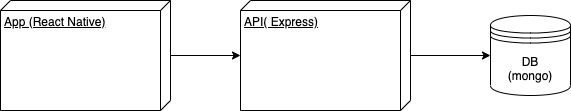

The diagram above was exported from draw.io. Its source (the exported page's mxGraphModel, read from the mxfile embedded in the PNG):
<mxGraphModel dx="946" dy="574" grid="1" gridSize="10" guides="1" tooltips="1" connect="1" arrows="1" fold="1" page="1" pageScale="1" pageWidth="827" pageHeight="1169" math="0" shadow="0">
  <root>
    <mxCell id="0" />
    <mxCell id="1" parent="0" />
    <mxCell id="YI97RLK8lLEASCBue5X1-42" value="DB&lt;br&gt;(mongo)&lt;br&gt;" style="shape=datastore;whiteSpace=wrap;html=1;" vertex="1" parent="1">
      <mxGeometry x="530" y="275" width="80" height="80" as="geometry" />
    </mxCell>
    <mxCell id="YI97RLK8lLEASCBue5X1-46" value="" style="edgeStyle=orthogonalEdgeStyle;rounded=0;orthogonalLoop=1;jettySize=auto;html=1;" edge="1" parent="1" source="YI97RLK8lLEASCBue5X1-44" target="YI97RLK8lLEASCBue5X1-45">
      <mxGeometry relative="1" as="geometry" />
    </mxCell>
    <mxCell id="YI97RLK8lLEASCBue5X1-44" value="App (React Native)" style="verticalAlign=top;align=left;spacingTop=8;spacingLeft=2;spacingRight=12;shape=cube;size=10;direction=south;fontStyle=4;html=1;" vertex="1" parent="1">
      <mxGeometry x="40" y="260" width="170" height="110" as="geometry" />
    </mxCell>
    <mxCell id="YI97RLK8lLEASCBue5X1-47" value="" style="edgeStyle=orthogonalEdgeStyle;rounded=0;orthogonalLoop=1;jettySize=auto;html=1;" edge="1" parent="1" source="YI97RLK8lLEASCBue5X1-45" target="YI97RLK8lLEASCBue5X1-42">
      <mxGeometry relative="1" as="geometry" />
    </mxCell>
    <mxCell id="YI97RLK8lLEASCBue5X1-45" value="API( Express)" style="verticalAlign=top;align=left;spacingTop=8;spacingLeft=2;spacingRight=12;shape=cube;size=10;direction=south;fontStyle=4;html=1;" vertex="1" parent="1">
      <mxGeometry x="280" y="260" width="170" height="110" as="geometry" />
    </mxCell>
  </root>
</mxGraphModel>